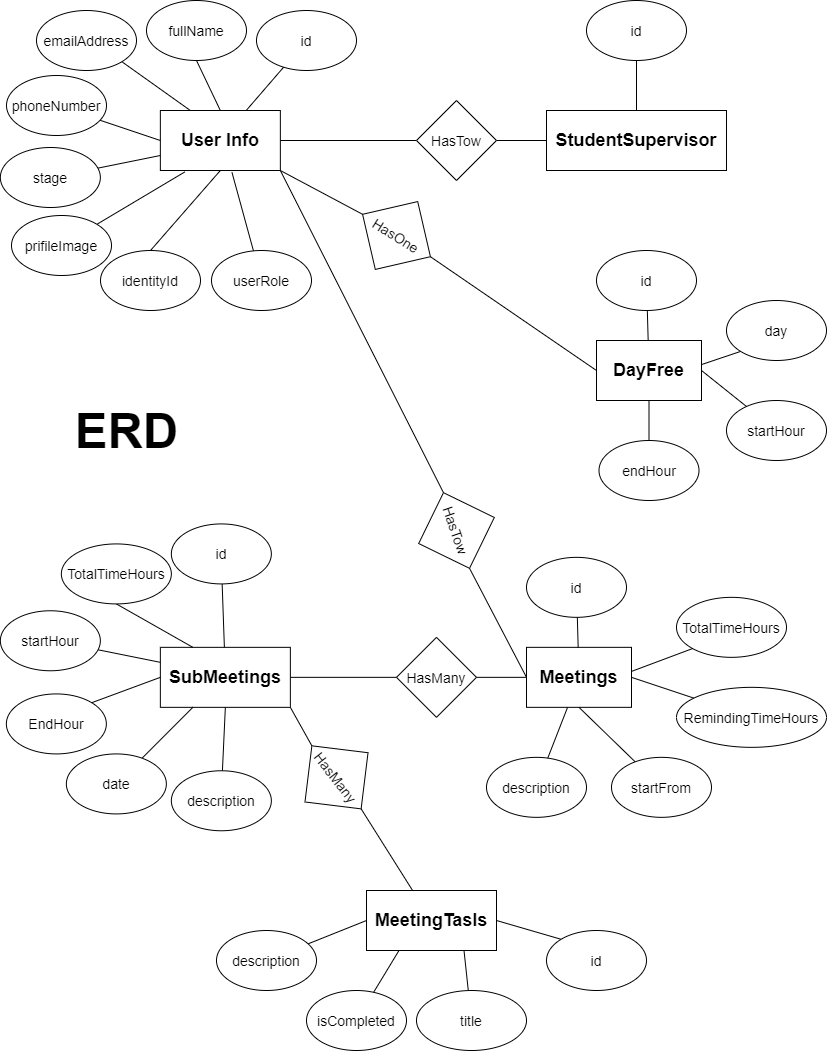

The diagram above was exported from draw.io. Its source (the exported page's mxGraphModel, read from the mxfile embedded in the PNG):
<mxGraphModel dx="865" dy="506" grid="1" gridSize="10" guides="1" tooltips="1" connect="1" arrows="1" fold="1" page="1" pageScale="1" pageWidth="850" pageHeight="1100" math="0" shadow="0">
  <root>
    <mxCell id="0" />
    <mxCell id="1" parent="0" />
    <mxCell id="kfg5G9f2uvB8EfEGwd8A-55" style="edgeStyle=none;rounded=0;orthogonalLoop=1;jettySize=auto;html=1;exitX=1;exitY=1;exitDx=0;exitDy=0;entryX=0;entryY=0.5;entryDx=0;entryDy=0;endArrow=none;endFill=0;fontSize=14;" edge="1" parent="1" source="kfg5G9f2uvB8EfEGwd8A-1" target="kfg5G9f2uvB8EfEGwd8A-54">
      <mxGeometry relative="1" as="geometry" />
    </mxCell>
    <mxCell id="kfg5G9f2uvB8EfEGwd8A-1" value="User Info" style="rounded=0;whiteSpace=wrap;html=1;fontStyle=1;fontSize=18;" vertex="1" parent="1">
      <mxGeometry x="173.85" y="120" width="120" height="60" as="geometry" />
    </mxCell>
    <mxCell id="kfg5G9f2uvB8EfEGwd8A-2" value="fullName" style="ellipse;whiteSpace=wrap;html=1;fontStyle=0;fontSize=14;" vertex="1" parent="1">
      <mxGeometry x="160" y="10" width="100" height="60" as="geometry" />
    </mxCell>
    <mxCell id="kfg5G9f2uvB8EfEGwd8A-13" style="rounded=0;orthogonalLoop=1;jettySize=auto;html=1;exitX=1;exitY=1;exitDx=0;exitDy=0;entryX=0.25;entryY=0;entryDx=0;entryDy=0;fontSize=14;endArrow=none;endFill=0;" edge="1" parent="1" source="kfg5G9f2uvB8EfEGwd8A-3" target="kfg5G9f2uvB8EfEGwd8A-1">
      <mxGeometry relative="1" as="geometry" />
    </mxCell>
    <mxCell id="kfg5G9f2uvB8EfEGwd8A-3" value="emailAddress" style="ellipse;whiteSpace=wrap;html=1;fontStyle=0;fontSize=14;" vertex="1" parent="1">
      <mxGeometry x="50" y="20" width="100" height="60" as="geometry" />
    </mxCell>
    <mxCell id="kfg5G9f2uvB8EfEGwd8A-14" style="rounded=0;orthogonalLoop=1;jettySize=auto;html=1;entryX=0;entryY=0.5;entryDx=0;entryDy=0;fontSize=14;endArrow=none;endFill=0;" edge="1" parent="1" source="kfg5G9f2uvB8EfEGwd8A-4" target="kfg5G9f2uvB8EfEGwd8A-1">
      <mxGeometry relative="1" as="geometry" />
    </mxCell>
    <mxCell id="kfg5G9f2uvB8EfEGwd8A-4" value="phoneNumber" style="ellipse;whiteSpace=wrap;html=1;fontStyle=0;fontSize=14;" vertex="1" parent="1">
      <mxGeometry x="20" y="85" width="100" height="60" as="geometry" />
    </mxCell>
    <mxCell id="kfg5G9f2uvB8EfEGwd8A-15" style="rounded=0;orthogonalLoop=1;jettySize=auto;html=1;entryX=0;entryY=0.75;entryDx=0;entryDy=0;fontSize=14;endArrow=none;endFill=0;" edge="1" parent="1" source="kfg5G9f2uvB8EfEGwd8A-5" target="kfg5G9f2uvB8EfEGwd8A-1">
      <mxGeometry relative="1" as="geometry" />
    </mxCell>
    <mxCell id="kfg5G9f2uvB8EfEGwd8A-5" value="stage" style="ellipse;whiteSpace=wrap;html=1;fontStyle=0;fontSize=14;" vertex="1" parent="1">
      <mxGeometry x="13.85" y="157" width="100" height="60" as="geometry" />
    </mxCell>
    <mxCell id="kfg5G9f2uvB8EfEGwd8A-16" style="rounded=0;orthogonalLoop=1;jettySize=auto;html=1;entryX=0.203;entryY=1.025;entryDx=0;entryDy=0;fontSize=14;entryPerimeter=0;endArrow=none;endFill=0;" edge="1" parent="1" source="kfg5G9f2uvB8EfEGwd8A-6" target="kfg5G9f2uvB8EfEGwd8A-1">
      <mxGeometry relative="1" as="geometry" />
    </mxCell>
    <mxCell id="kfg5G9f2uvB8EfEGwd8A-6" value="prifileImage" style="ellipse;whiteSpace=wrap;html=1;fontStyle=0;fontSize=14;" vertex="1" parent="1">
      <mxGeometry x="25" y="225" width="100" height="60" as="geometry" />
    </mxCell>
    <mxCell id="kfg5G9f2uvB8EfEGwd8A-17" style="rounded=0;orthogonalLoop=1;jettySize=auto;html=1;exitX=0.5;exitY=0;exitDx=0;exitDy=0;entryX=0.5;entryY=1;entryDx=0;entryDy=0;fontSize=14;endArrow=none;endFill=0;" edge="1" parent="1" source="kfg5G9f2uvB8EfEGwd8A-7" target="kfg5G9f2uvB8EfEGwd8A-1">
      <mxGeometry relative="1" as="geometry" />
    </mxCell>
    <mxCell id="kfg5G9f2uvB8EfEGwd8A-7" value="identityId" style="ellipse;whiteSpace=wrap;html=1;fontStyle=0;fontSize=14;" vertex="1" parent="1">
      <mxGeometry x="114" y="260" width="100" height="60" as="geometry" />
    </mxCell>
    <mxCell id="kfg5G9f2uvB8EfEGwd8A-19" style="rounded=0;orthogonalLoop=1;jettySize=auto;html=1;entryX=0.597;entryY=1.033;entryDx=0;entryDy=0;entryPerimeter=0;fontSize=14;endArrow=none;endFill=0;" edge="1" parent="1" source="kfg5G9f2uvB8EfEGwd8A-8" target="kfg5G9f2uvB8EfEGwd8A-1">
      <mxGeometry relative="1" as="geometry" />
    </mxCell>
    <mxCell id="kfg5G9f2uvB8EfEGwd8A-8" value="userRole" style="ellipse;whiteSpace=wrap;html=1;fontStyle=0;fontSize=14;" vertex="1" parent="1">
      <mxGeometry x="225" y="260" width="100" height="60" as="geometry" />
    </mxCell>
    <mxCell id="kfg5G9f2uvB8EfEGwd8A-11" value="" style="endArrow=none;html=1;fontSize=14;exitX=0.5;exitY=1;exitDx=0;exitDy=0;entryX=0.5;entryY=0;entryDx=0;entryDy=0;endFill=0;" edge="1" parent="1" source="kfg5G9f2uvB8EfEGwd8A-2" target="kfg5G9f2uvB8EfEGwd8A-1">
      <mxGeometry width="50" height="50" relative="1" as="geometry">
        <mxPoint x="103.85" y="230" as="sourcePoint" />
        <mxPoint x="153.85" y="180" as="targetPoint" />
      </mxGeometry>
    </mxCell>
    <mxCell id="kfg5G9f2uvB8EfEGwd8A-27" style="edgeStyle=none;rounded=0;orthogonalLoop=1;jettySize=auto;html=1;entryX=1;entryY=0.5;entryDx=0;entryDy=0;endArrow=none;endFill=0;fontSize=14;" edge="1" parent="1" source="kfg5G9f2uvB8EfEGwd8A-20" target="kfg5G9f2uvB8EfEGwd8A-26">
      <mxGeometry relative="1" as="geometry" />
    </mxCell>
    <mxCell id="kfg5G9f2uvB8EfEGwd8A-20" value="StudentSupervisor" style="rounded=0;whiteSpace=wrap;html=1;fontStyle=1;fontSize=18;" vertex="1" parent="1">
      <mxGeometry x="560" y="120" width="180" height="60" as="geometry" />
    </mxCell>
    <mxCell id="kfg5G9f2uvB8EfEGwd8A-23" style="rounded=0;orthogonalLoop=1;jettySize=auto;html=1;fontSize=14;endArrow=none;endFill=0;" edge="1" parent="1" source="kfg5G9f2uvB8EfEGwd8A-22" target="kfg5G9f2uvB8EfEGwd8A-1">
      <mxGeometry relative="1" as="geometry" />
    </mxCell>
    <mxCell id="kfg5G9f2uvB8EfEGwd8A-22" value="id" style="ellipse;whiteSpace=wrap;html=1;fontStyle=0;fontSize=14;" vertex="1" parent="1">
      <mxGeometry x="270" y="20" width="100" height="60" as="geometry" />
    </mxCell>
    <mxCell id="kfg5G9f2uvB8EfEGwd8A-25" style="edgeStyle=none;rounded=0;orthogonalLoop=1;jettySize=auto;html=1;endArrow=none;endFill=0;fontSize=14;" edge="1" parent="1" source="kfg5G9f2uvB8EfEGwd8A-24" target="kfg5G9f2uvB8EfEGwd8A-20">
      <mxGeometry relative="1" as="geometry" />
    </mxCell>
    <mxCell id="kfg5G9f2uvB8EfEGwd8A-24" value="id" style="ellipse;whiteSpace=wrap;html=1;fontStyle=0;fontSize=14;" vertex="1" parent="1">
      <mxGeometry x="600" y="10" width="100" height="60" as="geometry" />
    </mxCell>
    <mxCell id="kfg5G9f2uvB8EfEGwd8A-28" style="edgeStyle=none;rounded=0;orthogonalLoop=1;jettySize=auto;html=1;entryX=1;entryY=0.5;entryDx=0;entryDy=0;endArrow=none;endFill=0;fontSize=14;exitX=0;exitY=0.5;exitDx=0;exitDy=0;" edge="1" parent="1" source="kfg5G9f2uvB8EfEGwd8A-26" target="kfg5G9f2uvB8EfEGwd8A-1">
      <mxGeometry relative="1" as="geometry">
        <mxPoint x="370.0038461538462" y="163.8461538461538" as="sourcePoint" />
      </mxGeometry>
    </mxCell>
    <mxCell id="kfg5G9f2uvB8EfEGwd8A-26" value="HasTow" style="rhombus;whiteSpace=wrap;html=1;fontSize=14;" vertex="1" parent="1">
      <mxGeometry x="430" y="110" width="80" height="80" as="geometry" />
    </mxCell>
    <mxCell id="kfg5G9f2uvB8EfEGwd8A-43" value="" style="edgeStyle=none;rounded=0;orthogonalLoop=1;jettySize=auto;html=1;endArrow=none;endFill=0;fontSize=14;exitX=0;exitY=0.5;exitDx=0;exitDy=0;entryX=1;entryY=0.5;entryDx=0;entryDy=0;" edge="1" parent="1" source="kfg5G9f2uvB8EfEGwd8A-29" target="kfg5G9f2uvB8EfEGwd8A-40">
      <mxGeometry relative="1" as="geometry" />
    </mxCell>
    <mxCell id="kfg5G9f2uvB8EfEGwd8A-29" value="DayFree" style="rounded=0;whiteSpace=wrap;html=1;fontStyle=1;fontSize=18;" vertex="1" parent="1">
      <mxGeometry x="610" y="350" width="105" height="60" as="geometry" />
    </mxCell>
    <mxCell id="kfg5G9f2uvB8EfEGwd8A-30" style="edgeStyle=none;rounded=0;orthogonalLoop=1;jettySize=auto;html=1;endArrow=none;endFill=0;fontSize=14;" edge="1" parent="1" source="kfg5G9f2uvB8EfEGwd8A-31" target="kfg5G9f2uvB8EfEGwd8A-29">
      <mxGeometry relative="1" as="geometry" />
    </mxCell>
    <mxCell id="kfg5G9f2uvB8EfEGwd8A-31" value="id" style="ellipse;whiteSpace=wrap;html=1;fontStyle=0;fontSize=14;" vertex="1" parent="1">
      <mxGeometry x="610" y="260" width="100" height="60" as="geometry" />
    </mxCell>
    <mxCell id="kfg5G9f2uvB8EfEGwd8A-39" style="edgeStyle=none;rounded=0;orthogonalLoop=1;jettySize=auto;html=1;exitX=0;exitY=1;exitDx=0;exitDy=0;entryX=0.997;entryY=0.403;entryDx=0;entryDy=0;entryPerimeter=0;endArrow=none;endFill=0;fontSize=14;" edge="1" parent="1" source="kfg5G9f2uvB8EfEGwd8A-32" target="kfg5G9f2uvB8EfEGwd8A-29">
      <mxGeometry relative="1" as="geometry" />
    </mxCell>
    <mxCell id="kfg5G9f2uvB8EfEGwd8A-32" value="day" style="ellipse;whiteSpace=wrap;html=1;fontStyle=0;fontSize=14;" vertex="1" parent="1">
      <mxGeometry x="740" y="310" width="100" height="60" as="geometry" />
    </mxCell>
    <mxCell id="kfg5G9f2uvB8EfEGwd8A-38" style="edgeStyle=none;rounded=0;orthogonalLoop=1;jettySize=auto;html=1;endArrow=none;endFill=0;fontSize=14;entryX=1;entryY=0.5;entryDx=0;entryDy=0;" edge="1" parent="1" source="kfg5G9f2uvB8EfEGwd8A-34" target="kfg5G9f2uvB8EfEGwd8A-29">
      <mxGeometry relative="1" as="geometry">
        <mxPoint x="705" y="430" as="targetPoint" />
      </mxGeometry>
    </mxCell>
    <mxCell id="kfg5G9f2uvB8EfEGwd8A-34" value="startHour" style="ellipse;whiteSpace=wrap;html=1;fontStyle=0;fontSize=14;" vertex="1" parent="1">
      <mxGeometry x="740" y="410" width="100" height="60" as="geometry" />
    </mxCell>
    <mxCell id="kfg5G9f2uvB8EfEGwd8A-37" style="edgeStyle=none;rounded=0;orthogonalLoop=1;jettySize=auto;html=1;entryX=0.5;entryY=1;entryDx=0;entryDy=0;endArrow=none;endFill=0;fontSize=14;" edge="1" parent="1" source="kfg5G9f2uvB8EfEGwd8A-35" target="kfg5G9f2uvB8EfEGwd8A-29">
      <mxGeometry relative="1" as="geometry" />
    </mxCell>
    <mxCell id="kfg5G9f2uvB8EfEGwd8A-35" value="endHour" style="ellipse;whiteSpace=wrap;html=1;fontStyle=0;fontSize=14;" vertex="1" parent="1">
      <mxGeometry x="612.5" y="450" width="100" height="60" as="geometry" />
    </mxCell>
    <mxCell id="kfg5G9f2uvB8EfEGwd8A-41" style="edgeStyle=none;rounded=0;orthogonalLoop=1;jettySize=auto;html=1;entryX=1;entryY=1;entryDx=0;entryDy=0;endArrow=none;endFill=0;fontSize=14;exitX=0;exitY=0.5;exitDx=0;exitDy=0;" edge="1" parent="1" source="kfg5G9f2uvB8EfEGwd8A-40" target="kfg5G9f2uvB8EfEGwd8A-1">
      <mxGeometry relative="1" as="geometry" />
    </mxCell>
    <mxCell id="kfg5G9f2uvB8EfEGwd8A-40" value="HasOne" style="rhombus;whiteSpace=wrap;html=1;fontSize=14;rotation=32;" vertex="1" parent="1">
      <mxGeometry x="370" y="205" width="80" height="80" as="geometry" />
    </mxCell>
    <mxCell id="kfg5G9f2uvB8EfEGwd8A-44" value="Meetings" style="rounded=0;whiteSpace=wrap;html=1;fontStyle=1;fontSize=18;" vertex="1" parent="1">
      <mxGeometry x="540" y="656.84" width="105" height="60" as="geometry" />
    </mxCell>
    <mxCell id="kfg5G9f2uvB8EfEGwd8A-45" style="edgeStyle=none;rounded=0;orthogonalLoop=1;jettySize=auto;html=1;endArrow=none;endFill=0;fontSize=14;" edge="1" parent="1" source="kfg5G9f2uvB8EfEGwd8A-46" target="kfg5G9f2uvB8EfEGwd8A-44">
      <mxGeometry relative="1" as="geometry" />
    </mxCell>
    <mxCell id="kfg5G9f2uvB8EfEGwd8A-46" value="id" style="ellipse;whiteSpace=wrap;html=1;fontStyle=0;fontSize=14;" vertex="1" parent="1">
      <mxGeometry x="540" y="566.84" width="100" height="60" as="geometry" />
    </mxCell>
    <mxCell id="kfg5G9f2uvB8EfEGwd8A-47" style="edgeStyle=none;rounded=0;orthogonalLoop=1;jettySize=auto;html=1;exitX=0;exitY=1;exitDx=0;exitDy=0;entryX=0.997;entryY=0.403;entryDx=0;entryDy=0;entryPerimeter=0;endArrow=none;endFill=0;fontSize=14;" edge="1" parent="1" source="kfg5G9f2uvB8EfEGwd8A-48" target="kfg5G9f2uvB8EfEGwd8A-44">
      <mxGeometry relative="1" as="geometry" />
    </mxCell>
    <mxCell id="kfg5G9f2uvB8EfEGwd8A-48" value="TotalTimeHours" style="ellipse;whiteSpace=wrap;html=1;fontStyle=0;fontSize=14;" vertex="1" parent="1">
      <mxGeometry x="690" y="606.84" width="110" height="60" as="geometry" />
    </mxCell>
    <mxCell id="kfg5G9f2uvB8EfEGwd8A-49" style="edgeStyle=none;rounded=0;orthogonalLoop=1;jettySize=auto;html=1;endArrow=none;endFill=0;fontSize=14;entryX=1;entryY=0.5;entryDx=0;entryDy=0;" edge="1" parent="1" source="kfg5G9f2uvB8EfEGwd8A-50" target="kfg5G9f2uvB8EfEGwd8A-44">
      <mxGeometry relative="1" as="geometry">
        <mxPoint x="635" y="736.84" as="targetPoint" />
      </mxGeometry>
    </mxCell>
    <mxCell id="kfg5G9f2uvB8EfEGwd8A-50" value="RemindingTimeHours" style="ellipse;whiteSpace=wrap;html=1;fontStyle=0;fontSize=14;" vertex="1" parent="1">
      <mxGeometry x="690" y="696.84" width="150" height="60" as="geometry" />
    </mxCell>
    <mxCell id="kfg5G9f2uvB8EfEGwd8A-51" style="edgeStyle=none;rounded=0;orthogonalLoop=1;jettySize=auto;html=1;entryX=0.5;entryY=1;entryDx=0;entryDy=0;endArrow=none;endFill=0;fontSize=14;" edge="1" parent="1" source="kfg5G9f2uvB8EfEGwd8A-52" target="kfg5G9f2uvB8EfEGwd8A-44">
      <mxGeometry relative="1" as="geometry" />
    </mxCell>
    <mxCell id="kfg5G9f2uvB8EfEGwd8A-52" value="startFrom" style="ellipse;whiteSpace=wrap;html=1;fontStyle=0;fontSize=14;" vertex="1" parent="1">
      <mxGeometry x="625" y="766.84" width="100" height="60" as="geometry" />
    </mxCell>
    <mxCell id="kfg5G9f2uvB8EfEGwd8A-57" style="edgeStyle=none;rounded=0;orthogonalLoop=1;jettySize=auto;html=1;entryX=0.391;entryY=1;entryDx=0;entryDy=0;entryPerimeter=0;endArrow=none;endFill=0;fontSize=14;" edge="1" parent="1" source="kfg5G9f2uvB8EfEGwd8A-53" target="kfg5G9f2uvB8EfEGwd8A-44">
      <mxGeometry relative="1" as="geometry" />
    </mxCell>
    <mxCell id="kfg5G9f2uvB8EfEGwd8A-53" value="description" style="ellipse;whiteSpace=wrap;html=1;fontStyle=0;fontSize=14;" vertex="1" parent="1">
      <mxGeometry x="500" y="766.84" width="100" height="60" as="geometry" />
    </mxCell>
    <mxCell id="kfg5G9f2uvB8EfEGwd8A-56" style="edgeStyle=none;rounded=0;orthogonalLoop=1;jettySize=auto;html=1;exitX=1;exitY=0.5;exitDx=0;exitDy=0;entryX=0;entryY=0.5;entryDx=0;entryDy=0;endArrow=none;endFill=0;fontSize=14;" edge="1" parent="1" source="kfg5G9f2uvB8EfEGwd8A-54" target="kfg5G9f2uvB8EfEGwd8A-44">
      <mxGeometry relative="1" as="geometry">
        <mxPoint x="522.36771613883" y="550.0015029022019" as="sourcePoint" />
      </mxGeometry>
    </mxCell>
    <mxCell id="kfg5G9f2uvB8EfEGwd8A-54" value="HasTow" style="rhombus;whiteSpace=wrap;html=1;fontSize=14;rotation=71;" vertex="1" parent="1">
      <mxGeometry x="430" y="500" width="80" height="80" as="geometry" />
    </mxCell>
    <mxCell id="kfg5G9f2uvB8EfEGwd8A-79" style="edgeStyle=none;rounded=0;orthogonalLoop=1;jettySize=auto;html=1;entryX=0;entryY=0.5;entryDx=0;entryDy=0;endArrow=none;endFill=0;fontSize=14;" edge="1" parent="1" source="kfg5G9f2uvB8EfEGwd8A-58" target="kfg5G9f2uvB8EfEGwd8A-78">
      <mxGeometry relative="1" as="geometry" />
    </mxCell>
    <mxCell id="kfg5G9f2uvB8EfEGwd8A-99" style="edgeStyle=none;rounded=0;orthogonalLoop=1;jettySize=auto;html=1;exitX=1;exitY=1;exitDx=0;exitDy=0;entryX=0;entryY=0.5;entryDx=0;entryDy=0;endArrow=none;endFill=0;fontSize=14;" edge="1" parent="1" source="kfg5G9f2uvB8EfEGwd8A-58" target="kfg5G9f2uvB8EfEGwd8A-98">
      <mxGeometry relative="1" as="geometry" />
    </mxCell>
    <mxCell id="kfg5G9f2uvB8EfEGwd8A-58" value="SubMeetings" style="rounded=0;whiteSpace=wrap;html=1;fontStyle=1;fontSize=18;" vertex="1" parent="1">
      <mxGeometry x="173.85" y="656.84" width="130" height="60" as="geometry" />
    </mxCell>
    <mxCell id="kfg5G9f2uvB8EfEGwd8A-59" style="edgeStyle=none;rounded=0;orthogonalLoop=1;jettySize=auto;html=1;endArrow=none;endFill=0;fontSize=14;" edge="1" parent="1" source="kfg5G9f2uvB8EfEGwd8A-60" target="kfg5G9f2uvB8EfEGwd8A-58">
      <mxGeometry relative="1" as="geometry" />
    </mxCell>
    <mxCell id="kfg5G9f2uvB8EfEGwd8A-60" value="id" style="ellipse;whiteSpace=wrap;html=1;fontStyle=0;fontSize=14;" vertex="1" parent="1">
      <mxGeometry x="184.85" y="533.42" width="100" height="60" as="geometry" />
    </mxCell>
    <mxCell id="kfg5G9f2uvB8EfEGwd8A-72" style="edgeStyle=none;rounded=0;orthogonalLoop=1;jettySize=auto;html=1;exitX=0.5;exitY=1;exitDx=0;exitDy=0;entryX=0.25;entryY=0;entryDx=0;entryDy=0;endArrow=none;endFill=0;fontSize=14;" edge="1" parent="1" source="kfg5G9f2uvB8EfEGwd8A-62" target="kfg5G9f2uvB8EfEGwd8A-58">
      <mxGeometry relative="1" as="geometry" />
    </mxCell>
    <mxCell id="kfg5G9f2uvB8EfEGwd8A-62" value="TotalTimeHours" style="ellipse;whiteSpace=wrap;html=1;fontStyle=0;fontSize=14;" vertex="1" parent="1">
      <mxGeometry x="74.85" y="553.42" width="110" height="60" as="geometry" />
    </mxCell>
    <mxCell id="kfg5G9f2uvB8EfEGwd8A-73" style="edgeStyle=none;rounded=0;orthogonalLoop=1;jettySize=auto;html=1;entryX=0;entryY=0.25;entryDx=0;entryDy=0;endArrow=none;endFill=0;fontSize=14;" edge="1" parent="1" source="kfg5G9f2uvB8EfEGwd8A-66" target="kfg5G9f2uvB8EfEGwd8A-58">
      <mxGeometry relative="1" as="geometry" />
    </mxCell>
    <mxCell id="kfg5G9f2uvB8EfEGwd8A-66" value="startHour" style="ellipse;whiteSpace=wrap;html=1;fontStyle=0;fontSize=14;" vertex="1" parent="1">
      <mxGeometry x="13.849999999999994" y="620.26" width="100" height="60" as="geometry" />
    </mxCell>
    <mxCell id="kfg5G9f2uvB8EfEGwd8A-77" style="edgeStyle=none;rounded=0;orthogonalLoop=1;jettySize=auto;html=1;entryX=0.5;entryY=1;entryDx=0;entryDy=0;endArrow=none;endFill=0;fontSize=14;" edge="1" parent="1" source="kfg5G9f2uvB8EfEGwd8A-68" target="kfg5G9f2uvB8EfEGwd8A-58">
      <mxGeometry relative="1" as="geometry" />
    </mxCell>
    <mxCell id="kfg5G9f2uvB8EfEGwd8A-68" value="description" style="ellipse;whiteSpace=wrap;html=1;fontStyle=0;fontSize=14;" vertex="1" parent="1">
      <mxGeometry x="184.85" y="780.26" width="100" height="60" as="geometry" />
    </mxCell>
    <mxCell id="kfg5G9f2uvB8EfEGwd8A-75" style="edgeStyle=none;rounded=0;orthogonalLoop=1;jettySize=auto;html=1;exitX=1;exitY=0;exitDx=0;exitDy=0;entryX=0;entryY=0.5;entryDx=0;entryDy=0;endArrow=none;endFill=0;fontSize=14;" edge="1" parent="1" source="kfg5G9f2uvB8EfEGwd8A-69" target="kfg5G9f2uvB8EfEGwd8A-58">
      <mxGeometry relative="1" as="geometry" />
    </mxCell>
    <mxCell id="kfg5G9f2uvB8EfEGwd8A-69" value="EndHour" style="ellipse;whiteSpace=wrap;html=1;fontStyle=0;fontSize=14;" vertex="1" parent="1">
      <mxGeometry x="19.849999999999994" y="703.42" width="100" height="60" as="geometry" />
    </mxCell>
    <mxCell id="kfg5G9f2uvB8EfEGwd8A-76" style="edgeStyle=none;rounded=0;orthogonalLoop=1;jettySize=auto;html=1;entryX=0.25;entryY=1;entryDx=0;entryDy=0;endArrow=none;endFill=0;fontSize=14;" edge="1" parent="1" source="kfg5G9f2uvB8EfEGwd8A-70" target="kfg5G9f2uvB8EfEGwd8A-58">
      <mxGeometry relative="1" as="geometry" />
    </mxCell>
    <mxCell id="kfg5G9f2uvB8EfEGwd8A-70" value="date" style="ellipse;whiteSpace=wrap;html=1;fontStyle=0;fontSize=14;" vertex="1" parent="1">
      <mxGeometry x="79.85" y="763.42" width="100" height="60" as="geometry" />
    </mxCell>
    <mxCell id="kfg5G9f2uvB8EfEGwd8A-80" style="edgeStyle=none;rounded=0;orthogonalLoop=1;jettySize=auto;html=1;entryX=0;entryY=0.5;entryDx=0;entryDy=0;endArrow=none;endFill=0;fontSize=14;" edge="1" parent="1" source="kfg5G9f2uvB8EfEGwd8A-78" target="kfg5G9f2uvB8EfEGwd8A-44">
      <mxGeometry relative="1" as="geometry" />
    </mxCell>
    <mxCell id="kfg5G9f2uvB8EfEGwd8A-78" value="HasMany" style="rhombus;whiteSpace=wrap;html=1;fontSize=14;" vertex="1" parent="1">
      <mxGeometry x="410" y="646.84" width="80" height="80" as="geometry" />
    </mxCell>
    <mxCell id="kfg5G9f2uvB8EfEGwd8A-100" style="edgeStyle=none;rounded=0;orthogonalLoop=1;jettySize=auto;html=1;entryX=1;entryY=0.5;entryDx=0;entryDy=0;endArrow=none;endFill=0;fontSize=14;" edge="1" parent="1" source="kfg5G9f2uvB8EfEGwd8A-81" target="kfg5G9f2uvB8EfEGwd8A-98">
      <mxGeometry relative="1" as="geometry" />
    </mxCell>
    <mxCell id="kfg5G9f2uvB8EfEGwd8A-81" value="MeetingTasls" style="rounded=0;whiteSpace=wrap;html=1;fontStyle=1;fontSize=18;" vertex="1" parent="1">
      <mxGeometry x="380" y="900" width="130" height="60" as="geometry" />
    </mxCell>
    <mxCell id="kfg5G9f2uvB8EfEGwd8A-97" style="edgeStyle=none;rounded=0;orthogonalLoop=1;jettySize=auto;html=1;exitX=0;exitY=0;exitDx=0;exitDy=0;entryX=1;entryY=0.5;entryDx=0;entryDy=0;endArrow=none;endFill=0;fontSize=14;" edge="1" parent="1" source="kfg5G9f2uvB8EfEGwd8A-83" target="kfg5G9f2uvB8EfEGwd8A-81">
      <mxGeometry relative="1" as="geometry" />
    </mxCell>
    <mxCell id="kfg5G9f2uvB8EfEGwd8A-83" value="id" style="ellipse;whiteSpace=wrap;html=1;fontStyle=0;fontSize=14;" vertex="1" parent="1">
      <mxGeometry x="560" y="940" width="100" height="60" as="geometry" />
    </mxCell>
    <mxCell id="kfg5G9f2uvB8EfEGwd8A-96" style="edgeStyle=none;rounded=0;orthogonalLoop=1;jettySize=auto;html=1;entryX=0.75;entryY=1;entryDx=0;entryDy=0;endArrow=none;endFill=0;fontSize=14;" edge="1" parent="1" source="kfg5G9f2uvB8EfEGwd8A-85" target="kfg5G9f2uvB8EfEGwd8A-81">
      <mxGeometry relative="1" as="geometry" />
    </mxCell>
    <mxCell id="kfg5G9f2uvB8EfEGwd8A-85" value="title" style="ellipse;whiteSpace=wrap;html=1;fontStyle=0;fontSize=14;" vertex="1" parent="1">
      <mxGeometry x="430" y="1000" width="110" height="60" as="geometry" />
    </mxCell>
    <mxCell id="kfg5G9f2uvB8EfEGwd8A-94" style="edgeStyle=none;rounded=0;orthogonalLoop=1;jettySize=auto;html=1;entryX=0;entryY=0.5;entryDx=0;entryDy=0;endArrow=none;endFill=0;fontSize=14;" edge="1" parent="1" source="kfg5G9f2uvB8EfEGwd8A-87" target="kfg5G9f2uvB8EfEGwd8A-81">
      <mxGeometry relative="1" as="geometry" />
    </mxCell>
    <mxCell id="kfg5G9f2uvB8EfEGwd8A-87" value="description" style="ellipse;whiteSpace=wrap;html=1;fontStyle=0;fontSize=14;" vertex="1" parent="1">
      <mxGeometry x="230" y="940" width="100" height="60" as="geometry" />
    </mxCell>
    <mxCell id="kfg5G9f2uvB8EfEGwd8A-95" style="edgeStyle=none;rounded=0;orthogonalLoop=1;jettySize=auto;html=1;entryX=0.25;entryY=1;entryDx=0;entryDy=0;endArrow=none;endFill=0;fontSize=14;" edge="1" parent="1" source="kfg5G9f2uvB8EfEGwd8A-91" target="kfg5G9f2uvB8EfEGwd8A-81">
      <mxGeometry relative="1" as="geometry" />
    </mxCell>
    <mxCell id="kfg5G9f2uvB8EfEGwd8A-91" value="isCompleted" style="ellipse;whiteSpace=wrap;html=1;fontStyle=0;fontSize=14;" vertex="1" parent="1">
      <mxGeometry x="320" y="1000" width="100" height="60" as="geometry" />
    </mxCell>
    <mxCell id="kfg5G9f2uvB8EfEGwd8A-98" value="HasMany" style="rhombus;whiteSpace=wrap;html=1;fontSize=14;rotation=52;direction=east;" vertex="1" parent="1">
      <mxGeometry x="310" y="746.84" width="80" height="80" as="geometry" />
    </mxCell>
    <mxCell id="kfg5G9f2uvB8EfEGwd8A-101" value="ERD" style="text;html=1;align=center;verticalAlign=middle;resizable=0;points=[];autosize=1;fontSize=49;fontStyle=1" vertex="1" parent="1">
      <mxGeometry x="80" y="410" width="120" height="60" as="geometry" />
    </mxCell>
  </root>
</mxGraphModel>